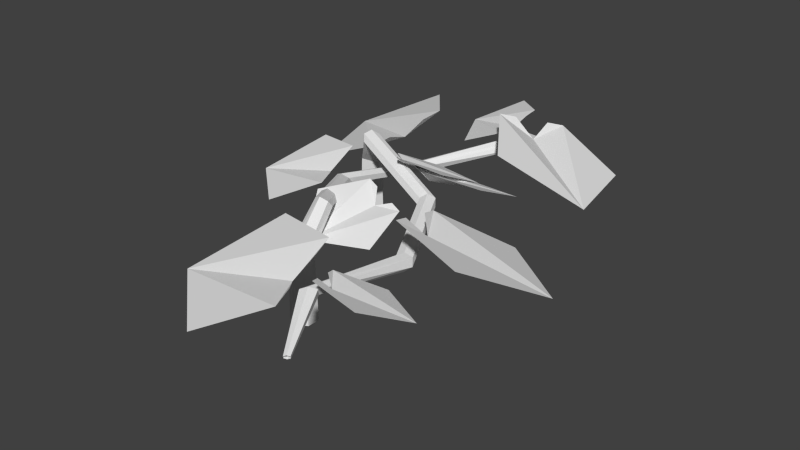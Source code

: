 # Source: pumpkinGrowth.blend  (saved by Blender 2.76.0; exported with 4.5.12 LTS)
import bpy
from mathutils import Matrix  # noqa: F401  (used for matrix-valued properties, if any)

bpy.ops.wm.read_factory_settings(use_empty=True)
scene = bpy.context.scene
scene.name = 'Scene'

# ---- collections
col_collection_1 = bpy.data.collections.new('Collection 1'); scene.collection.children.link(col_collection_1)

# ---- world
world_world = bpy.data.worlds.new('World'); scene.world = world_world
world_world.color = (0.05088, 0.05088, 0.05088)
world_world.use_sun_shadow = False
world_world.sun_shadow_jitter_overblur = 0.0
world_world.cycles.sampling_method = 'MANUAL'
world_world.cycles.sample_map_resolution = 256

# ---- meshes
me_plane = bpy.data.meshes.new('Plane')
me_plane.from_pydata([(0.0002762, 0.01122, -0.01817), (0.0002762, 0.01017, 0.02534), (0.007429, 0.007091, -0.01817), (0.006522, 0.006567, 0.02534), (0.007429, -0.001169, -0.01817), (0.006522, -0.0006449, 0.02534), (0.0002762, -0.005299, -0.01817), (0.0002762, -0.004251, 0.02534), (-0.006877, -0.001169, -0.01817), (-0.00597, -0.0006449, 0.02534), (-0.006877, 0.007091, -0.01817), (-0.00597, 0.006567, 0.02534), (-0.08884, 0.06292, 0.02728), (-0.02814, 0.04965, 0.04011), (-0.03339, 0.08258, 0.05101), (-0.05702, 0.0346, 0.02593), (-0.06652, 0.09421, 0.04567), (0.02382, 0.2231, 0.01804), (0.02382, 0.2242, 0.01982), (0.0256, 0.2247, 0.0207), (0.02737, 0.2242, 0.01982), (0.02737, 0.2231, 0.01804), (0.0256, 0.2226, 0.01716), (0.01872, 0.1862, 0.02935), (0.02335, 0.1875, 0.03165), (0.02335, 0.1902, 0.03627), (0.01872, 0.1915, 0.03858), (0.0141, 0.1902, 0.03627), (0.0141, 0.1875, 0.03165), (-0.03006, 0.1359, 0.01937), (-0.03006, 0.1326, 0.0235), (-0.02544, 0.1309, 0.02556), (-0.02082, 0.1326, 0.0235), (-0.02082, 0.1359, 0.01937), (-0.02544, 0.1376, 0.01731), (-0.03662, 0.08216, 0.02608), (-0.032, 0.08047, 0.02814), (-0.032, 0.07708, 0.03227), (-0.03662, 0.07539, 0.03433), (-0.04124, 0.07708, 0.03227), (-0.04124, 0.08047, 0.02814), (-0.005463, 0.02478, 0.04443), (-0.005463, 0.02139, 0.04855), (-0.0008418, 0.0197, 0.05061), (0.003779, 0.02139, 0.04855), (0.003779, 0.02478, 0.04443), (-0.0008418, 0.02647, 0.04236), (-0.03732, 0.06737, 0.03862), (-0.03207, 0.07435, 0.04828), (-0.02945, 0.05788, 0.04283), (-0.1018, 0.1705, 0.02227), (-0.04059, 0.1092, 0.04016), (-0.02195, 0.1518, 0.05537), (-0.08582, 0.1133, 0.02039), (-0.05208, 0.1904, 0.04792), (-0.03802, 0.1369, 0.03809), (-0.02661, 0.1411, 0.05157), (-0.03593, 0.1198, 0.04396), (0.08841, 0.1479, 0.02227), (0.03141, 0.2132, 0.04016), (0.009951, 0.1719, 0.05537), (0.07626, 0.2061, 0.02039), (0.03742, 0.1314, 0.04792), (0.02699, 0.1857, 0.03809), (0.01531, 0.1822, 0.05157), (0.02604, 0.2029, 0.04396), (0.02798, 0.1261, 0.0293), (-0.02196, 0.1108, 0.04008), (-0.004538, 0.08882, 0.04925), (-0.007007, 0.1337, 0.02817), (0.02453, 0.09396, 0.04476), (-0.007928, 0.1016, 0.03884), (-0.008893, 0.09431, 0.04696), (-0.0176, 0.1053, 0.04237), (-0.03442, 0.2078, 0.0293), (0.007969, 0.1773, 0.04008), (0.01493, 0.2045, 0.04925), (-0.01934, 0.1754, 0.02817), (-0.006743, 0.2245, 0.04476), (0.006806, 0.1941, 0.03884), (0.01319, 0.1977, 0.04696), (0.009708, 0.1841, 0.04237), (-0.04802, 0.1157, -0.01817), (-0.04865, 0.1165, 0.02534), (-0.05621, 0.1146, -0.01817), (-0.05581, 0.1156, 0.02534), (-0.06121, 0.1212, -0.01817), (-0.06018, 0.1214, 0.02534), (-0.05802, 0.1288, -0.01817), (-0.05739, 0.128, 0.02534), (-0.04983, 0.1299, -0.01817), (-0.05024, 0.1289, 0.02534), (-0.04483, 0.1233, -0.01817), (-0.04587, 0.1232, 0.02534), (0.0542, 0.1285, 0.02728), (-0.00213, 0.1023, 0.04011), (0.02199, 0.0793, 0.05101), (0.01174, 0.1318, 0.02593), (0.0554, 0.09012, 0.04567), (0.06162, -0.06719, 0.01804), (0.06224, -0.06801, 0.01982), (0.06114, -0.06949, 0.0207), (0.05941, -0.07016, 0.01982), (0.05879, -0.06934, 0.01804), (0.05989, -0.06785, 0.01716), (0.04328, -0.03469, 0.02935), (0.04042, -0.03856, 0.03165), (0.04204, -0.04069, 0.03627), (0.04653, -0.03896, 0.03858), (0.04939, -0.03509, 0.03627), (0.04777, -0.03296, 0.03165), (0.05167, 0.03483, 0.01937), (0.04962, 0.03752, 0.0235), (0.04492, 0.03607, 0.02556), (0.04226, 0.03193, 0.0235), (0.04432, 0.02923, 0.01937), (0.04902, 0.03068, 0.01731), (0.02431, 0.0816, 0.02608), (0.01961, 0.08015, 0.02814), (0.01756, 0.08284, 0.03227), (0.02021, 0.08699, 0.03433), (0.02491, 0.08844, 0.03227), (0.02696, 0.08574, 0.02814), (-0.03524, 0.1084, 0.04443), (-0.03729, 0.1111, 0.04855), (-0.04199, 0.1096, 0.05061), (-0.04464, 0.1055, 0.04855), (-0.04259, 0.1028, 0.04443), (-0.03789, 0.1042, 0.04236), (0.01591, 0.09379, 0.03862), (0.01596, 0.08506, 0.04828), (0.0039, 0.09657, 0.04283), (0.1297, 0.05085, 0.02227), (0.04383, 0.06251, 0.04016), (0.05481, 0.01732, 0.05537), (0.08229, 0.08665, 0.02039), (0.1022, 0.004856, 0.04792), (0.05857, 0.03891, 0.03809), (0.05206, 0.02861, 0.05157), (0.04657, 0.05121, 0.04396), (-0.03534, -0.04647, 0.02227), (0.04955, -0.06386, 0.04016), (0.04163, -0.01803, 0.05537), (0.00955, -0.08537, 0.02039), (-0.004785, -0.002423, 0.04792), (0.03642, -0.03932, 0.03809), (0.04361, -0.02949, 0.05157), (0.04757, -0.0524, 0.04396), (-0.0004779, 0.007516, 0.0293), (0.02998, 0.04994, 0.04008), (0.002817, 0.05687, 0.04925), (0.03197, 0.02264, 0.02817), (-0.0172, 0.03517, 0.04476), (0.01325, 0.04876, 0.03884), (0.009608, 0.05514, 0.04696), (0.02319, 0.05168, 0.04237), (0.09869, -0.01974, 0.0293), (0.04648, -0.02113, 0.04008), (0.05739, -0.04695, 0.04925), (0.06702, -0.003037, 0.02817), (0.08677, -0.04978, 0.04476), (0.05754, -0.03374, 0.03884), (0.05466, -0.0405, 0.04696), (0.04921, -0.02759, 0.04237)], [], [(0, 1, 3, 2), (2, 3, 5, 4), (4, 5, 7, 6), (6, 7, 9, 8), (10, 11, 1, 0), (8, 9, 11, 10), (0, 2, 4, 6, 8, 10), (16, 12, 15, 13, 49, 47, 48, 14), (28, 27, 18, 17), (25, 24, 21, 20), (26, 25, 20, 19), (23, 28, 17, 22), (24, 23, 22, 21), (27, 26, 19, 18), (33, 34, 23, 24), (34, 29, 28, 23), (31, 32, 25, 26), (32, 33, 24, 25), (29, 30, 27, 28), (30, 31, 26, 27), (39, 38, 31, 30), (35, 40, 29, 34), (37, 36, 33, 32), (38, 37, 32, 31), (40, 39, 30, 29), (36, 35, 34, 33), (42, 43, 38, 39), (45, 46, 35, 36), (41, 42, 39, 40), (43, 44, 37, 38), (44, 45, 36, 37), (46, 41, 40, 35), (3, 1, 46, 45), (11, 9, 42, 41), (5, 3, 45, 44), (9, 7, 43, 42), (1, 11, 41, 46), (7, 5, 44, 43), (54, 50, 53, 51, 57, 55, 56, 52), (62, 58, 61, 59, 65, 63, 64, 60), (70, 66, 69, 67, 73, 71, 72, 68), (78, 74, 77, 75, 81, 79, 80, 76), (82, 83, 85, 84), (84, 85, 87, 86), (86, 87, 89, 88), (88, 89, 91, 90), (92, 93, 83, 82), (90, 91, 93, 92), (82, 84, 86, 88, 90, 92), (98, 94, 97, 95, 131, 129, 130, 96), (110, 109, 100, 99), (107, 106, 103, 102), (108, 107, 102, 101), (105, 110, 99, 104), (106, 105, 104, 103), (109, 108, 101, 100), (115, 116, 105, 106), (116, 111, 110, 105), (113, 114, 107, 108), (114, 115, 106, 107), (111, 112, 109, 110), (112, 113, 108, 109), (121, 120, 113, 112), (117, 122, 111, 116), (119, 118, 115, 114), (120, 119, 114, 113), (122, 121, 112, 111), (118, 117, 116, 115), (124, 125, 120, 121), (127, 128, 117, 118), (123, 124, 121, 122), (125, 126, 119, 120), (126, 127, 118, 119), (128, 123, 122, 117), (85, 83, 128, 127), (93, 91, 124, 123), (87, 85, 127, 126), (91, 89, 125, 124), (83, 93, 123, 128), (89, 87, 126, 125), (136, 132, 135, 133, 139, 137, 138, 134), (144, 140, 143, 141, 147, 145, 146, 142), (152, 148, 151, 149, 155, 153, 154, 150), (160, 156, 159, 157, 163, 161, 162, 158)])
_uv = me_plane.uv_layers.new(name='UVMap')
_uv.uv.foreach_set('vector', [0.6723, 0.9095, 0.6723, 0.9093, 0.6732, 0.9088, 0.6734, 0.9089, 0.6734, 0.9089, 0.6732, 0.9088, 0.6732, 0.9078, 0.6734, 0.9077, 0.6734, 0.9077, 0.6732, 0.9078, 0.6723, 0.9072, 0.6723, 0.9071, 0.6723, 0.9071, 0.6723, 0.9072, 0.6714, 0.9078, 0.6713, 0.9077, 0.6713, 0.9089, 0.6714, 0.9088, 0.6723, 0.9093, 0.6723, 0.9095, 0.6713, 0.9077, 0.6714, 0.9078, 0.6714, 0.9088, 0.6713, 0.9089, 0.6723, 0.9095, 0.6734, 0.9089, 0.6734, 0.9077, 0.6723, 0.9071, 0.6713, 0.9077, 0.6713, 0.9089, 0.6626, 0.9216, 0.6593, 0.9171, 0.6639, 0.9129, 0.6682, 0.9151, 0.668, 0.9163, 0.6668, 0.9177, 0.6676, 0.9187, 0.6674, 0.9199, 0.6743, 0.9353, 0.6743, 0.9357, 0.6758, 0.9406, 0.6758, 0.9405, 0.6757, 0.9357, 0.6757, 0.9353, 0.6763, 0.9405, 0.6763, 0.9406, 0.675, 0.9359, 0.6757, 0.9357, 0.6763, 0.9406, 0.676, 0.9407, 0.675, 0.9351, 0.6743, 0.9353, 0.6758, 0.9405, 0.676, 0.9404, 0.6757, 0.9353, 0.675, 0.9351, 0.676, 0.9404, 0.6763, 0.9405, 0.6743, 0.9357, 0.675, 0.9359, 0.676, 0.9407, 0.6758, 0.9406, 0.6692, 0.9277, 0.6686, 0.928, 0.675, 0.9351, 0.6757, 0.9353, 0.6686, 0.928, 0.6679, 0.9277, 0.6743, 0.9353, 0.675, 0.9351, 0.6686, 0.927, 0.6692, 0.9272, 0.6757, 0.9357, 0.675, 0.9359, 0.6692, 0.9272, 0.6692, 0.9277, 0.6757, 0.9353, 0.6757, 0.9357, 0.6679, 0.9277, 0.6679, 0.9272, 0.6743, 0.9357, 0.6743, 0.9353, 0.6679, 0.9272, 0.6686, 0.927, 0.675, 0.9359, 0.6743, 0.9357, 0.6662, 0.9191, 0.6669, 0.9189, 0.6686, 0.927, 0.6679, 0.9272, 0.6669, 0.9199, 0.6662, 0.9196, 0.6679, 0.9277, 0.6686, 0.928, 0.6676, 0.9191, 0.6676, 0.9196, 0.6692, 0.9277, 0.6692, 0.9272, 0.6669, 0.9189, 0.6676, 0.9191, 0.6692, 0.9272, 0.6686, 0.927, 0.6662, 0.9196, 0.6662, 0.9191, 0.6679, 0.9272, 0.6679, 0.9277, 0.6676, 0.9196, 0.6669, 0.9199, 0.6686, 0.928, 0.6692, 0.9277, 0.6715, 0.911, 0.6722, 0.9107, 0.6669, 0.9189, 0.6662, 0.9191, 0.6728, 0.9115, 0.6722, 0.9117, 0.6669, 0.9199, 0.6676, 0.9196, 0.6715, 0.9115, 0.6715, 0.911, 0.6662, 0.9191, 0.6662, 0.9196, 0.6722, 0.9107, 0.6728, 0.911, 0.6676, 0.9191, 0.6669, 0.9189, 0.6728, 0.911, 0.6728, 0.9115, 0.6676, 0.9196, 0.6676, 0.9191, 0.6722, 0.9117, 0.6715, 0.9115, 0.6662, 0.9196, 0.6669, 0.9199, 0.6732, 0.9088, 0.6723, 0.9093, 0.6722, 0.9117, 0.6728, 0.9115, 0.6714, 0.9088, 0.6714, 0.9078, 0.6715, 0.911, 0.6715, 0.9115, 0.6732, 0.9078, 0.6732, 0.9088, 0.6728, 0.9115, 0.6728, 0.911, 0.6714, 0.9078, 0.6723, 0.9072, 0.6722, 0.9107, 0.6715, 0.911, 0.6723, 0.9093, 0.6714, 0.9088, 0.6715, 0.9115, 0.6722, 0.9117, 0.6723, 0.9072, 0.6732, 0.9078, 0.6728, 0.911, 0.6722, 0.9107, 0.6647, 0.9357, 0.6574, 0.9328, 0.6597, 0.9244, 0.6663, 0.9238, 0.667, 0.9254, 0.6667, 0.9279, 0.6684, 0.9285, 0.6691, 0.93, 0.6777, 0.9271, 0.6852, 0.9295, 0.6834, 0.938, 0.6769, 0.939, 0.6761, 0.9375, 0.6762, 0.935, 0.6745, 0.9345, 0.6737, 0.933, 0.6759, 0.9216, 0.6764, 0.9263, 0.6713, 0.9274, 0.6691, 0.924, 0.6697, 0.9232, 0.6711, 0.9227, 0.671, 0.9216, 0.6716, 0.9208, 0.6713, 0.9407, 0.6672, 0.9382, 0.6695, 0.9335, 0.6734, 0.9338, 0.6737, 0.9348, 0.6733, 0.9362, 0.6742, 0.9367, 0.6745, 0.9377, 0.6723, 0.9095, 0.6723, 0.9093, 0.6732, 0.9088, 0.6734, 0.9089, 0.6734, 0.9089, 0.6732, 0.9088, 0.6732, 0.9078, 0.6734, 0.9077, 0.6734, 0.9077, 0.6732, 0.9078, 0.6723, 0.9072, 0.6723, 0.9071, 0.6723, 0.9071, 0.6723, 0.9072, 0.6714, 0.9078, 0.6713, 0.9077, 0.6713, 0.9089, 0.6714, 0.9088, 0.6723, 0.9093, 0.6723, 0.9095, 0.6713, 0.9077, 0.6714, 0.9078, 0.6714, 0.9088, 0.6713, 0.9089, 0.6723, 0.9095, 0.6734, 0.9089, 0.6734, 0.9077, 0.6723, 0.9071, 0.6713, 0.9077, 0.6713, 0.9089, 0.6626, 0.9216, 0.6593, 0.9171, 0.6639, 0.9129, 0.6682, 0.9151, 0.668, 0.9163, 0.6668, 0.9177, 0.6676, 0.9187, 0.6674, 0.9199, 0.6743, 0.9353, 0.6743, 0.9357, 0.6758, 0.9406, 0.6758, 0.9405, 0.6757, 0.9357, 0.6757, 0.9353, 0.6763, 0.9405, 0.6763, 0.9406, 0.675, 0.9359, 0.6757, 0.9357, 0.6763, 0.9406, 0.676, 0.9407, 0.675, 0.9351, 0.6743, 0.9353, 0.6758, 0.9405, 0.676, 0.9404, 0.6757, 0.9353, 0.675, 0.9351, 0.676, 0.9404, 0.6763, 0.9405, 0.6743, 0.9357, 0.675, 0.9359, 0.676, 0.9407, 0.6758, 0.9406, 0.6692, 0.9277, 0.6686, 0.928, 0.675, 0.9351, 0.6757, 0.9353, 0.6686, 0.928, 0.6679, 0.9277, 0.6743, 0.9353, 0.675, 0.9351, 0.6686, 0.927, 0.6692, 0.9272, 0.6757, 0.9357, 0.675, 0.9359, 0.6692, 0.9272, 0.6692, 0.9277, 0.6757, 0.9353, 0.6757, 0.9357, 0.6679, 0.9277, 0.6679, 0.9272, 0.6743, 0.9357, 0.6743, 0.9353, 0.6679, 0.9272, 0.6686, 0.927, 0.675, 0.9359, 0.6743, 0.9357, 0.6662, 0.9191, 0.6669, 0.9189, 0.6686, 0.927, 0.6679, 0.9272, 0.6669, 0.9199, 0.6662, 0.9196, 0.6679, 0.9277, 0.6686, 0.928, 0.6676, 0.9191, 0.6676, 0.9196, 0.6692, 0.9277, 0.6692, 0.9272, 0.6669, 0.9189, 0.6676, 0.9191, 0.6692, 0.9272, 0.6686, 0.927, 0.6662, 0.9196, 0.6662, 0.9191, 0.6679, 0.9272, 0.6679, 0.9277, 0.6676, 0.9196, 0.6669, 0.9199, 0.6686, 0.928, 0.6692, 0.9277, 0.6715, 0.911, 0.6722, 0.9107, 0.6669, 0.9189, 0.6662, 0.9191, 0.6728, 0.9115, 0.6722, 0.9117, 0.6669, 0.9199, 0.6676, 0.9196, 0.6715, 0.9115, 0.6715, 0.911, 0.6662, 0.9191, 0.6662, 0.9196, 0.6722, 0.9107, 0.6728, 0.911, 0.6676, 0.9191, 0.6669, 0.9189, 0.6728, 0.911, 0.6728, 0.9115, 0.6676, 0.9196, 0.6676, 0.9191, 0.6722, 0.9117, 0.6715, 0.9115, 0.6662, 0.9196, 0.6669, 0.9199, 0.6732, 0.9088, 0.6723, 0.9093, 0.6722, 0.9117, 0.6728, 0.9115, 0.6714, 0.9088, 0.6714, 0.9078, 0.6715, 0.911, 0.6715, 0.9115, 0.6732, 0.9078, 0.6732, 0.9088, 0.6728, 0.9115, 0.6728, 0.911, 0.6714, 0.9078, 0.6723, 0.9072, 0.6722, 0.9107, 0.6715, 0.911, 0.6723, 0.9093, 0.6714, 0.9088, 0.6715, 0.9115, 0.6722, 0.9117, 0.6723, 0.9072, 0.6732, 0.9078, 0.6728, 0.911, 0.6722, 0.9107, 0.6647, 0.9357, 0.6574, 0.9328, 0.6597, 0.9244, 0.6663, 0.9238, 0.667, 0.9254, 0.6667, 0.9279, 0.6684, 0.9285, 0.6691, 0.93, 0.6777, 0.9271, 0.6852, 0.9295, 0.6834, 0.938, 0.6769, 0.939, 0.6761, 0.9375, 0.6762, 0.935, 0.6745, 0.9345, 0.6737, 0.933, 0.6759, 0.9216, 0.6764, 0.9263, 0.6713, 0.9274, 0.6691, 0.924, 0.6697, 0.9232, 0.6711, 0.9227, 0.671, 0.9216, 0.6716, 0.9208, 0.6713, 0.9407, 0.6672, 0.9382, 0.6695, 0.9335, 0.6734, 0.9338, 0.6737, 0.9348, 0.6733, 0.9362, 0.6742, 0.9367, 0.6745, 0.9377])
me_plane.use_remesh_preserve_volume = False
me_plane.use_remesh_preserve_attributes = False
me_plane.use_mirror_vertex_groups = False
me_plane.update()

# ---- objects
ob_pumpkingrowth = bpy.data.objects.new('pumpkinGrowth', me_plane)

# ---- transforms, parenting, visibility, modifiers, constraints
ob_pumpkingrowth.location = (0.0, 0.0, 0.0)
ob_pumpkingrowth.lineart.crease_threshold = 0.0

# ---- collection membership
col_collection_1.objects.link(ob_pumpkingrowth)

# ---- scene / render settings (as saved in the file)
scene.frame_start = 1; scene.frame_end = 250; scene.frame_set(1)
scene.render.engine = 'BLENDER_EEVEE_NEXT'
scene.render.resolution_percentage = 50
scene.render.dither_intensity = 0.0
scene.cycles.use_denoising = False
scene.cycles.samples = 10
scene.cycles.sampling_pattern = 'TABULATED_SOBOL'
scene.cycles.light_sampling_threshold = 0.0
scene.cycles.use_adaptive_sampling = False
scene.cycles.use_light_tree = False
scene.cycles.blur_glossy = 0.0
scene.cycles.pixel_filter_type = 'GAUSSIAN'
scene.cycles.sample_clamp_indirect = 0.0
scene.view_settings.view_transform = 'Standard'
bpy.context.view_layer.update()

# ---- added for rendering (the .blend has no active camera and no usable light): camera, sun
cam_auto = bpy.data.cameras.new('AutoCamera')
cam_auto.lens = 50.0
cam_auto.sensor_width = 36.0
cam_auto.clip_end = 1000.0
ob_auto_camera = bpy.data.objects.new('AutoCamera', cam_auto)
scene.collection.objects.link(ob_auto_camera)
ob_auto_camera.location = (0.378355, -0.367661, 0.310147)
ob_auto_camera.rotation_euler = (1.09748, -7.21219e-08, 0.694738)
scene.camera = ob_auto_camera
light_auto_sun = bpy.data.lights.new('AutoSun', 'SUN')
light_auto_sun.energy = 3.0
light_auto_sun.angle = 0.0523599
ob_auto_sun = bpy.data.objects.new('AutoSun', light_auto_sun)
scene.collection.objects.link(ob_auto_sun)
ob_auto_sun.rotation_euler = (0.872665, 0.174533, 0.523599)
bpy.context.view_layer.update()
